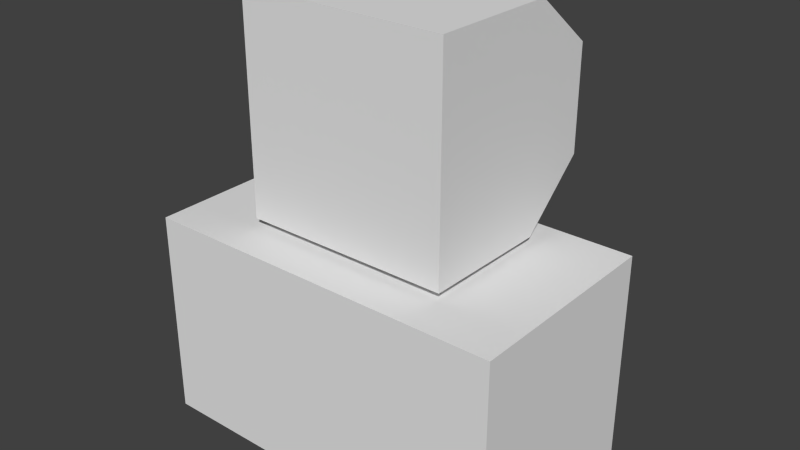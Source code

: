 # Source: tv.blend  (saved by Blender 2.73.0; exported with 4.5.12 LTS)
import bpy
from mathutils import Matrix  # noqa: F401  (used for matrix-valued properties, if any)

bpy.ops.wm.read_factory_settings(use_empty=True)
scene = bpy.context.scene
scene.name = 'Scene'

# ---- collections
col_collection_1 = bpy.data.collections.new('Collection 1'); scene.collection.children.link(col_collection_1)

# ---- materials (node trees are filled in below, after node groups)
mat_material_001 = bpy.data.materials.new('Material.001')
mat_material_001.alpha_threshold = 0.0
mat_material_001.use_transparent_shadow = False
mat_material_001.roughness = 0.5
mat_material = bpy.data.materials.new('Material')
mat_material.alpha_threshold = 0.0
mat_material.use_transparent_shadow = False
mat_material.roughness = 0.5
mat_material.line_color = (0.0, 0.0, 0.0, 1.0)

# ---- material node trees

# ---- world
world_world = bpy.data.worlds.new('World'); scene.world = world_world
world_world.color = (0.05088, 0.05088, 0.05088)
world_world.use_sun_shadow = False
world_world.sun_shadow_jitter_overblur = 0.0
world_world.cycles.sampling_method = 'MANUAL'
world_world.cycles.sample_map_resolution = 256

# ---- meshes
me_cube_001 = bpy.data.meshes.new('Cube.001')
me_cube_001.from_pydata([(-0.875, -0.5, -0.5), (-0.875, 0.5, -0.5), (0.875, 0.5, -0.5), (0.875, -0.5, -0.5), (-0.875, -0.5, 0.5), (-0.875, 0.5, 0.5), (0.875, 0.5, 0.5), (0.875, -0.5, 0.5)], [], [(4, 5, 1, 0), (5, 6, 2, 1), (6, 7, 3, 2), (7, 4, 0, 3), (0, 1, 2, 3), (7, 6, 5, 4)])
_uv = me_cube_001.uv_layers.new(name='UVMap')
_uv.uv.foreach_set('vector', [0.75, 0.75, 1.0, 0.75, 1.0, 1.0, 0.75, 1.0, 1.0, 0.75, 0.5625, 0.75, 0.5625, 0.5, 1.0, 0.5, 1.0, 1.0, 0.75, 1.0, 0.75, 0.75, 1.0, 0.75, 0.6875, 0.4375, 0.0, 0.4375, 0.0, 0.0, 0.6875, 0.0, 0.0, 0.75, 0.0, 0.5, 0.4375, 0.5, 0.4375, 0.75, 0.4375, 0.75, 0.4375, 1.0, 0.0, 1.0, 0.0, 0.75])
me_cube_001.materials.append(mat_material_001)
me_cube_001.use_remesh_preserve_volume = False
me_cube_001.use_remesh_preserve_attributes = False
me_cube_001.use_mirror_vertex_groups = False
me_cube_001.update()
me_cube = bpy.data.meshes.new('Cube')
me_cube.from_pydata([(0.4965, 0.3083, -0.003992), (0.4965, -0.3083, 0.002811), (0.4965, 0.3083, 1.013), (0.4965, -0.3083, 1.018), (0.4965, 0.6166, 0.2715), (0.4965, 0.6166, 0.7661), (-0.4965, 0.3083, -0.003992), (-0.4965, -0.3083, 0.002811), (-0.4965, 0.3083, 1.013), (-0.4965, -0.3083, 1.018), (0.0, 0.3083, -0.003992), (0.0, -0.3083, 0.002811), (0.0, 0.3083, 1.013), (0.0, -0.3083, 1.018), (-0.4965, 0.6166, 0.2715), (-0.4965, 0.6166, 0.7661), (0.0, 0.6166, 0.2756), (0.0, 0.6166, 0.7661)], [], [(5, 4, 16), (7, 9, 8), (2, 5, 17), (3, 13, 11), (0, 1, 11), (10, 16, 4), (2, 0, 4), (15, 17, 16), (17, 15, 8), (11, 13, 9), (11, 7, 6), (13, 3, 2), (13, 12, 8), (10, 6, 14), (8, 15, 14), (1, 0, 2), (17, 5, 16), (6, 7, 8), (12, 2, 17), (1, 3, 11), (10, 0, 11), (0, 10, 4), (5, 2, 4), (14, 15, 16), (12, 17, 8), (7, 11, 9), (10, 11, 6), (12, 13, 2), (9, 13, 8), (16, 10, 14), (6, 8, 14), (3, 1, 2)])
_uv = me_cube.uv_layers.new(name='UVMap')
_uv.uv.foreach_set('vector', [0.1562, 0.6875, 0.1562, 0.5312, 0.0, 0.5312, 0.2812, 0.0, 0.2812, 0.3125, 0.09375, 0.3125, 0.1562, 0.8125, 0.1562, 0.6875, 0.0, 0.6875, 1.0, 0.5625, 0.7188, 0.5625, 0.7188, 0.0, 0.8125, 0.7812, 1.0, 0.7812, 1.0, 1.0, 0.0, 0.4062, 0.0, 0.5312, 0.1562, 0.5312, 0.09375, 0.3125, 0.09375, 0.0, 0.0, 0.09375, 0.1562, 0.6875, 0.0, 0.6875, 0.0, 0.5312, 0.0, 0.6875, 0.1562, 0.6875, 0.1562, 0.8125, 0.7188, 0.0, 0.7188, 0.5625, 0.4375, 0.5625, 1.0, 1.0, 1.0, 0.7812, 0.8125, 0.7812, 0.0, 1.0, 0.1562, 1.0, 0.1562, 0.8125, 0.0, 1.0, 0.0, 0.8125, 0.1562, 0.8125, 0.0, 0.4062, 0.1562, 0.4062, 0.1562, 0.5312, 0.09375, 0.3125, 0.0, 0.25, 0.0, 0.09375, 0.2812, 0.0, 0.09375, 0.0, 0.09375, 0.3125, 0.0, 0.6875, 0.1562, 0.6875, 0.0, 0.5312, 0.09375, 0.0, 0.2812, 0.0, 0.09375, 0.3125, 0.0, 0.8125, 0.1562, 0.8125, 0.0, 0.6875, 1.0, 0.0, 1.0, 0.5625, 0.7188, 0.0, 0.8125, 1.0, 0.8125, 0.7812, 1.0, 1.0, 0.1562, 0.4062, 0.0, 0.4062, 0.1562, 0.5312, 0.0, 0.25, 0.09375, 0.3125, 0.0, 0.09375, 0.1562, 0.5312, 0.1562, 0.6875, 0.0, 0.5312, 0.0, 0.8125, 0.0, 0.6875, 0.1562, 0.8125, 0.4375, 0.0, 0.7188, 0.0, 0.4375, 0.5625, 0.8125, 1.0, 1.0, 1.0, 0.8125, 0.7812, 0.0, 0.8125, 0.0, 1.0, 0.1562, 0.8125, 0.1562, 1.0, 0.0, 1.0, 0.1562, 0.8125, 0.0, 0.5312, 0.0, 0.4062, 0.1562, 0.5312, 0.09375, 0.0, 0.09375, 0.3125, 0.0, 0.09375, 0.2812, 0.3125, 0.2812, 0.0, 0.09375, 0.3125])
me_cube.materials.append(mat_material)
me_cube.use_remesh_preserve_volume = False
me_cube.use_remesh_preserve_attributes = False
me_cube.use_mirror_vertex_groups = False
me_cube.update()

# ---- objects
ob_tv_cabinent = bpy.data.objects.new('tv_cabinent', me_cube_001)
ob_tv = bpy.data.objects.new('tv', me_cube)

# ---- transforms, parenting, visibility, modifiers, constraints
ob_tv_cabinent.location = (0.0, 0.0, -0.5418)
ob_tv_cabinent.lineart.crease_threshold = 0.0
ob_tv.location = (0.0, 0.0, 0.0)
ob_tv.lock_rotations_4d = False
ob_tv.empty_display_type = 'ARROWS'
ob_tv.lineart.crease_threshold = 0.0

# ---- collection membership
col_collection_1.objects.link(ob_tv_cabinent)
col_collection_1.objects.link(ob_tv)

# ---- scene / render settings (as saved in the file)
scene.frame_start = 1; scene.frame_end = 250; scene.frame_set(1)
scene.render.engine = 'BLENDER_EEVEE_NEXT'
scene.render.resolution_percentage = 50
scene.render.dither_intensity = 0.0
scene.cycles.use_denoising = False
scene.cycles.samples = 10
scene.cycles.sampling_pattern = 'TABULATED_SOBOL'
scene.cycles.light_sampling_threshold = 0.0
scene.cycles.use_adaptive_sampling = False
scene.cycles.use_light_tree = False
scene.cycles.blur_glossy = 0.0
scene.cycles.pixel_filter_type = 'GAUSSIAN'
scene.cycles.sample_clamp_indirect = 0.0
scene.view_settings.view_transform = 'Standard'
bpy.context.view_layer.update()

# ---- added for rendering (the .blend has no active camera and no usable light): camera, sun
cam_auto = bpy.data.cameras.new('AutoCamera')
cam_auto.lens = 50.0
cam_auto.sensor_width = 36.0
cam_auto.clip_end = 1000.0
ob_auto_camera = bpy.data.objects.new('AutoCamera', cam_auto)
scene.collection.objects.link(ob_auto_camera)
ob_auto_camera.location = (2.70581, -3.18869, 2.15287)
ob_auto_camera.rotation_euler = (1.09748, -7.21219e-08, 0.694738)
scene.camera = ob_auto_camera
light_auto_sun = bpy.data.lights.new('AutoSun', 'SUN')
light_auto_sun.energy = 3.0
light_auto_sun.angle = 0.0523599
ob_auto_sun = bpy.data.objects.new('AutoSun', light_auto_sun)
scene.collection.objects.link(ob_auto_sun)
ob_auto_sun.rotation_euler = (0.872665, 0.174533, 0.523599)
bpy.context.view_layer.update()
